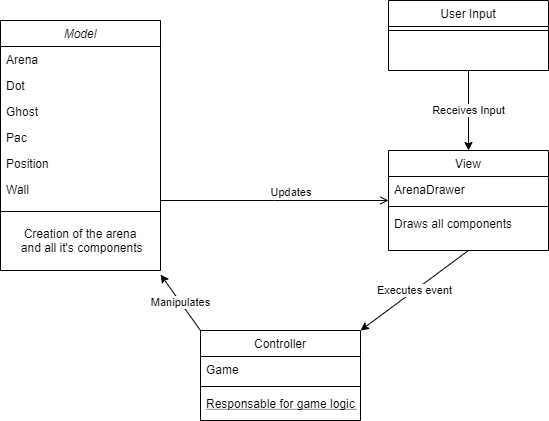

The diagram above was exported from draw.io. Its source (the exported page's mxGraphModel, read from the mxfile embedded in the PNG):
<mxGraphModel dx="868" dy="433" grid="1" gridSize="10" guides="1" tooltips="1" connect="1" arrows="1" fold="1" page="1" pageScale="1" pageWidth="827" pageHeight="1169" math="0" shadow="0">
  <root>
    <mxCell id="WIyWlLk6GJQsqaUBKTNV-0" />
    <mxCell id="WIyWlLk6GJQsqaUBKTNV-1" parent="WIyWlLk6GJQsqaUBKTNV-0" />
    <mxCell id="zkfFHV4jXpPFQw0GAbJ--26" value="Updates" style="endArrow=open;shadow=0;strokeWidth=1;strokeColor=#000000;rounded=0;endFill=1;edgeStyle=elbowEdgeStyle;elbow=vertical;" parent="WIyWlLk6GJQsqaUBKTNV-1" source="zkfFHV4jXpPFQw0GAbJ--0" target="zkfFHV4jXpPFQw0GAbJ--17" edge="1">
      <mxGeometry x="0.5" y="41" relative="1" as="geometry">
        <mxPoint x="380" y="192" as="sourcePoint" />
        <mxPoint x="540" y="192" as="targetPoint" />
        <mxPoint x="-40" y="32" as="offset" />
      </mxGeometry>
    </mxCell>
    <mxCell id="zkfFHV4jXpPFQw0GAbJ--0" value="Model" style="swimlane;fontStyle=2;align=center;verticalAlign=top;childLayout=stackLayout;horizontal=1;startSize=26;horizontalStack=0;resizeParent=1;resizeLast=0;collapsible=1;marginBottom=0;rounded=0;shadow=0;strokeWidth=1;" parent="WIyWlLk6GJQsqaUBKTNV-1" vertex="1">
      <mxGeometry x="120" y="30" width="160" height="250" as="geometry">
        <mxRectangle x="230" y="140" width="160" height="26" as="alternateBounds" />
      </mxGeometry>
    </mxCell>
    <mxCell id="zkfFHV4jXpPFQw0GAbJ--1" value="Arena" style="text;align=left;verticalAlign=top;spacingLeft=4;spacingRight=4;overflow=hidden;rotatable=0;points=[[0,0.5],[1,0.5]];portConstraint=eastwest;" parent="zkfFHV4jXpPFQw0GAbJ--0" vertex="1">
      <mxGeometry y="26" width="160" height="26" as="geometry" />
    </mxCell>
    <mxCell id="zkfFHV4jXpPFQw0GAbJ--2" value="Dot" style="text;align=left;verticalAlign=top;spacingLeft=4;spacingRight=4;overflow=hidden;rotatable=0;points=[[0,0.5],[1,0.5]];portConstraint=eastwest;rounded=0;shadow=0;html=0;" parent="zkfFHV4jXpPFQw0GAbJ--0" vertex="1">
      <mxGeometry y="52" width="160" height="26" as="geometry" />
    </mxCell>
    <mxCell id="zkfFHV4jXpPFQw0GAbJ--3" value="Ghost" style="text;align=left;verticalAlign=top;spacingLeft=4;spacingRight=4;overflow=hidden;rotatable=0;points=[[0,0.5],[1,0.5]];portConstraint=eastwest;rounded=0;shadow=0;html=0;whiteSpace=wrap;" parent="zkfFHV4jXpPFQw0GAbJ--0" vertex="1">
      <mxGeometry y="78" width="160" height="26" as="geometry" />
    </mxCell>
    <mxCell id="M9LNkeb63zUZLaPJehiV-2" value="Pac" style="text;align=left;verticalAlign=top;spacingLeft=4;spacingRight=4;overflow=hidden;rotatable=0;points=[[0,0.5],[1,0.5]];portConstraint=eastwest;rounded=0;shadow=0;html=0;whiteSpace=wrap;" vertex="1" parent="zkfFHV4jXpPFQw0GAbJ--0">
      <mxGeometry y="104" width="160" height="26" as="geometry" />
    </mxCell>
    <mxCell id="M9LNkeb63zUZLaPJehiV-3" value="Position" style="text;align=left;verticalAlign=top;spacingLeft=4;spacingRight=4;overflow=hidden;rotatable=0;points=[[0,0.5],[1,0.5]];portConstraint=eastwest;rounded=0;shadow=0;html=0;whiteSpace=wrap;" vertex="1" parent="zkfFHV4jXpPFQw0GAbJ--0">
      <mxGeometry y="130" width="160" height="26" as="geometry" />
    </mxCell>
    <mxCell id="M9LNkeb63zUZLaPJehiV-4" value="Wall" style="text;align=left;verticalAlign=top;spacingLeft=4;spacingRight=4;overflow=hidden;rotatable=0;points=[[0,0.5],[1,0.5]];portConstraint=eastwest;rounded=0;shadow=0;html=0;whiteSpace=wrap;" vertex="1" parent="zkfFHV4jXpPFQw0GAbJ--0">
      <mxGeometry y="156" width="160" height="26" as="geometry" />
    </mxCell>
    <mxCell id="zkfFHV4jXpPFQw0GAbJ--4" value="" style="line;html=1;strokeWidth=1;align=left;verticalAlign=middle;spacingTop=-1;spacingLeft=3;spacingRight=3;rotatable=0;labelPosition=right;points=[];portConstraint=eastwest;" parent="zkfFHV4jXpPFQw0GAbJ--0" vertex="1">
      <mxGeometry y="182" width="160" height="18" as="geometry" />
    </mxCell>
    <mxCell id="zkfFHV4jXpPFQw0GAbJ--5" value="Creation of the arena&#10; and all it's components" style="text;align=center;verticalAlign=top;spacingLeft=4;spacingRight=4;overflow=hidden;rotatable=0;points=[[0,0.5],[1,0.5]];portConstraint=eastwest;" parent="zkfFHV4jXpPFQw0GAbJ--0" vertex="1">
      <mxGeometry y="200" width="160" height="50" as="geometry" />
    </mxCell>
    <mxCell id="zkfFHV4jXpPFQw0GAbJ--13" value="User Input" style="swimlane;fontStyle=0;align=center;verticalAlign=top;childLayout=stackLayout;horizontal=1;startSize=26;horizontalStack=0;resizeParent=1;resizeLast=0;collapsible=1;marginBottom=0;rounded=0;shadow=0;strokeWidth=1;" parent="WIyWlLk6GJQsqaUBKTNV-1" vertex="1">
      <mxGeometry x="508" y="10" width="160" height="70" as="geometry">
        <mxRectangle x="340" y="380" width="170" height="26" as="alternateBounds" />
      </mxGeometry>
    </mxCell>
    <mxCell id="zkfFHV4jXpPFQw0GAbJ--15" value="" style="line;html=1;strokeWidth=1;align=left;verticalAlign=middle;spacingTop=-1;spacingLeft=3;spacingRight=3;rotatable=0;labelPosition=right;points=[];portConstraint=eastwest;" parent="zkfFHV4jXpPFQw0GAbJ--13" vertex="1">
      <mxGeometry y="26" width="160" height="8" as="geometry" />
    </mxCell>
    <mxCell id="M9LNkeb63zUZLaPJehiV-6" value="Receives Input" style="endArrow=classic;html=1;exitX=0.5;exitY=1;exitDx=0;exitDy=0;entryX=0.5;entryY=0;entryDx=0;entryDy=0;" edge="1" parent="WIyWlLk6GJQsqaUBKTNV-1" source="zkfFHV4jXpPFQw0GAbJ--13" target="zkfFHV4jXpPFQw0GAbJ--17">
      <mxGeometry width="50" height="50" relative="1" as="geometry">
        <mxPoint x="390" y="280" as="sourcePoint" />
        <mxPoint x="440" y="230" as="targetPoint" />
      </mxGeometry>
    </mxCell>
    <mxCell id="zkfFHV4jXpPFQw0GAbJ--17" value="View" style="swimlane;fontStyle=0;align=center;verticalAlign=top;childLayout=stackLayout;horizontal=1;startSize=26;horizontalStack=0;resizeParent=1;resizeLast=0;collapsible=1;marginBottom=0;rounded=0;shadow=0;strokeWidth=1;" parent="WIyWlLk6GJQsqaUBKTNV-1" vertex="1">
      <mxGeometry x="508" y="160" width="160" height="100" as="geometry">
        <mxRectangle x="550" y="140" width="160" height="26" as="alternateBounds" />
      </mxGeometry>
    </mxCell>
    <mxCell id="zkfFHV4jXpPFQw0GAbJ--18" value="ArenaDrawer" style="text;align=left;verticalAlign=top;spacingLeft=4;spacingRight=4;overflow=hidden;rotatable=0;points=[[0,0.5],[1,0.5]];portConstraint=eastwest;" parent="zkfFHV4jXpPFQw0GAbJ--17" vertex="1">
      <mxGeometry y="26" width="160" height="26" as="geometry" />
    </mxCell>
    <mxCell id="zkfFHV4jXpPFQw0GAbJ--23" value="" style="line;html=1;strokeWidth=1;align=left;verticalAlign=middle;spacingTop=-1;spacingLeft=3;spacingRight=3;rotatable=0;labelPosition=right;points=[];portConstraint=eastwest;" parent="zkfFHV4jXpPFQw0GAbJ--17" vertex="1">
      <mxGeometry y="52" width="160" height="8" as="geometry" />
    </mxCell>
    <mxCell id="zkfFHV4jXpPFQw0GAbJ--24" value="Draws all components" style="text;align=left;verticalAlign=top;spacingLeft=4;spacingRight=4;overflow=hidden;rotatable=0;points=[[0,0.5],[1,0.5]];portConstraint=eastwest;" parent="zkfFHV4jXpPFQw0GAbJ--17" vertex="1">
      <mxGeometry y="60" width="160" height="26" as="geometry" />
    </mxCell>
    <mxCell id="zkfFHV4jXpPFQw0GAbJ--6" value="Controller" style="swimlane;fontStyle=0;align=center;verticalAlign=top;childLayout=stackLayout;horizontal=1;startSize=26;horizontalStack=0;resizeParent=1;resizeLast=0;collapsible=1;marginBottom=0;rounded=0;shadow=0;strokeWidth=1;" parent="WIyWlLk6GJQsqaUBKTNV-1" vertex="1">
      <mxGeometry x="320" y="340" width="160" height="90" as="geometry">
        <mxRectangle x="130" y="380" width="160" height="26" as="alternateBounds" />
      </mxGeometry>
    </mxCell>
    <mxCell id="zkfFHV4jXpPFQw0GAbJ--7" value="Game" style="text;align=left;verticalAlign=top;spacingLeft=4;spacingRight=4;overflow=hidden;rotatable=0;points=[[0,0.5],[1,0.5]];portConstraint=eastwest;" parent="zkfFHV4jXpPFQw0GAbJ--6" vertex="1">
      <mxGeometry y="26" width="160" height="26" as="geometry" />
    </mxCell>
    <mxCell id="zkfFHV4jXpPFQw0GAbJ--9" value="" style="line;html=1;strokeWidth=1;align=left;verticalAlign=middle;spacingTop=-1;spacingLeft=3;spacingRight=3;rotatable=0;labelPosition=right;points=[];portConstraint=eastwest;" parent="zkfFHV4jXpPFQw0GAbJ--6" vertex="1">
      <mxGeometry y="52" width="160" height="8" as="geometry" />
    </mxCell>
    <mxCell id="zkfFHV4jXpPFQw0GAbJ--10" value="Responsable for game logic " style="text;align=left;verticalAlign=top;spacingLeft=4;spacingRight=4;overflow=hidden;rotatable=0;points=[[0,0.5],[1,0.5]];portConstraint=eastwest;fontStyle=4" parent="zkfFHV4jXpPFQw0GAbJ--6" vertex="1">
      <mxGeometry y="60" width="160" height="26" as="geometry" />
    </mxCell>
    <mxCell id="M9LNkeb63zUZLaPJehiV-7" value="Manipulates" style="endArrow=classic;html=1;entryX=1;entryY=1.08;entryDx=0;entryDy=0;entryPerimeter=0;exitX=0;exitY=0;exitDx=0;exitDy=0;" edge="1" parent="WIyWlLk6GJQsqaUBKTNV-1" source="zkfFHV4jXpPFQw0GAbJ--6" target="zkfFHV4jXpPFQw0GAbJ--5">
      <mxGeometry width="50" height="50" relative="1" as="geometry">
        <mxPoint x="390" y="280" as="sourcePoint" />
        <mxPoint x="440" y="230" as="targetPoint" />
      </mxGeometry>
    </mxCell>
    <mxCell id="M9LNkeb63zUZLaPJehiV-8" value="Executes event" style="endArrow=classic;html=1;entryX=1;entryY=0;entryDx=0;entryDy=0;exitX=0.5;exitY=1;exitDx=0;exitDy=0;" edge="1" parent="WIyWlLk6GJQsqaUBKTNV-1" source="zkfFHV4jXpPFQw0GAbJ--17" target="zkfFHV4jXpPFQw0GAbJ--6">
      <mxGeometry width="50" height="50" relative="1" as="geometry">
        <mxPoint x="550" y="270" as="sourcePoint" />
        <mxPoint x="530" y="290" as="targetPoint" />
      </mxGeometry>
    </mxCell>
  </root>
</mxGraphModel>